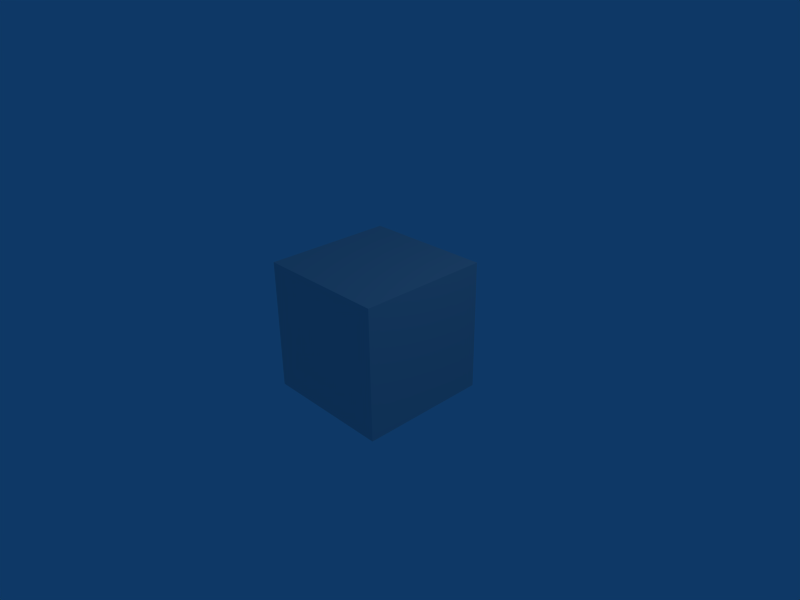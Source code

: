 # Source: die.blend  (saved by Blender 2.42.0; exported with 4.5.12 LTS)
import bpy
from mathutils import Matrix  # noqa: F401  (used for matrix-valued properties, if any)

bpy.ops.wm.read_factory_settings(use_empty=True)
scene = bpy.context.scene
scene.name = 'Scene'

# ---- collections
col_collection_1 = bpy.data.collections.new('Collection 1'); scene.collection.children.link(col_collection_1)

# ---- materials (node trees are filled in below, after node groups)
mat_material = bpy.data.materials.new('Material')
mat_material.alpha_threshold = 0.0
mat_material.roughness = 0.5
mat_material.line_color = (0.0, 0.0, 0.0, 1.0)

# ---- material node trees

# ---- world
world_world = bpy.data.worlds.new('World'); scene.world = world_world
world_world.color = (0.05656, 0.2208, 0.4)
world_world.use_sun_shadow = False
world_world.sun_shadow_jitter_overblur = 0.0
world_world.cycles.sampling_method = 'MANUAL'
world_world.cycles.sample_map_resolution = 256

# ---- cameras
cam_camera = bpy.data.cameras.new('Camera')
cam_camera.passepartout_alpha = 0.2
cam_camera.clip_end = 100.0
cam_camera.lens = 35.0
cam_camera.ortho_scale = 7.314
cam_camera.show_passepartout = False
cam_camera.show_safe_areas = True
cam_camera.dof.focus_distance = 0.0
cam_camera.dof.aperture_fstop = 128.0

# ---- lights
light_spot = bpy.data.lights.new('Spot', 'POINT')
light_spot.transmission_factor = 0.0
light_spot.cutoff_distance = 30.0
light_spot.energy = 100.0
light_spot.shadow_buffer_clip_start = 1.001
light_spot.shadow_soft_size = 1.0
light_spot.shadow_maximum_resolution = 0.006
light_spot.use_absolute_resolution = True
light_spot.cycles.use_multiple_importance_sampling = False

# ---- meshes
me_cube = bpy.data.meshes.new('Cube')
me_cube.from_pydata([(1.0, 1.0, -1.0), (1.0, -1.0, -1.0), (-1.0, -1.0, -1.0), (-1.0, 1.0, -1.0), (1.0, 1.0, 1.0), (1.0, -1.0, 1.0), (-1.0, -1.0, 1.0), (-1.0, 1.0, 1.0)], [], [(0, 1, 2, 3), (4, 7, 6, 5), (0, 4, 5, 1), (1, 5, 6, 2), (2, 6, 7, 3), (4, 0, 3, 7)])
_uv = me_cube.uv_layers.new(name='UVMap')
_uv.uv.foreach_set('vector', [0.5864, 0.02679, 0.5864, 0.2646, 0.3486, 0.2646, 0.3486, 0.02679, 0.5864, 0.7404, 0.3486, 0.7404, 0.3486, 0.5025, 0.5864, 0.5025, 0.8243, 0.2646, 0.8243, 0.5025, 0.5864, 0.5025, 0.5864, 0.2646, 0.5864, 0.2646, 0.5864, 0.5025, 0.3486, 0.5025, 0.3486, 0.2646, 0.3486, 0.2646, 0.3486, 0.5025, 0.1107, 0.5025, 0.1107, 0.2646, 0.5864, 0.7404, 0.5864, 0.9782, 0.3486, 0.9782, 0.3486, 0.7404])
_ca = me_cube.color_attributes.new('Col', 'BYTE_COLOR', 'CORNER')
_ca.data.foreach_set('color', [1.0, 1.0, 1.0, 1.0, 1.0, 1.0, 1.0, 1.0, 1.0, 1.0, 1.0, 1.0, 1.0, 1.0, 1.0, 1.0, 1.0, 1.0, 1.0, 1.0, 1.0, 1.0, 1.0, 1.0, 1.0, 1.0, 1.0, 1.0, 1.0, 1.0, 1.0, 1.0, 1.0, 1.0, 1.0, 1.0, 1.0, 1.0, 1.0, 1.0, 1.0, 1.0, 1.0, 1.0, 1.0, 1.0, 1.0, 1.0, 1.0, 1.0, 1.0, 1.0, 1.0, 1.0, 1.0, 1.0, 1.0, 1.0, 1.0, 1.0, 1.0, 1.0, 1.0, 1.0, 1.0, 1.0, 1.0, 1.0, 1.0, 1.0, 1.0, 1.0, 1.0, 1.0, 1.0, 1.0, 1.0, 1.0, 1.0, 1.0, 1.0, 1.0, 1.0, 1.0, 1.0, 1.0, 1.0, 1.0, 1.0, 1.0, 1.0, 1.0, 1.0, 1.0, 1.0, 1.0])
me_cube.materials.append(mat_material)
me_cube.use_remesh_preserve_volume = False
me_cube.use_remesh_preserve_attributes = False
me_cube.use_mirror_vertex_groups = False
me_cube.update()

# ---- objects
ob_cube = bpy.data.objects.new('Cube', me_cube)
ob_lamp = bpy.data.objects.new('Lamp', light_spot)
ob_camera = bpy.data.objects.new('Camera', cam_camera)

# ---- transforms, parenting, visibility, modifiers, constraints
ob_cube.location = (0.0, 0.0, 0.0)
ob_cube.lock_rotations_4d = False
ob_cube.empty_display_type = 'ARROWS'
ob_cube.color = (0.0, 0.0, 0.0, 1.0)
ob_cube.lineart.crease_threshold = 0.0
ob_lamp.location = (4.076, 1.005, 5.904)
ob_lamp.rotation_euler = (0.6503, 0.05522, 1.866)
ob_lamp.lock_rotations_4d = False
ob_lamp.empty_display_type = 'ARROWS'
ob_lamp.color = (0.0, 0.0, 0.0, 0.0)
ob_lamp.lineart.crease_threshold = 0.0
ob_camera.location = (7.481, -6.508, 5.344)
ob_camera.rotation_euler = (1.109, 0.01082, 0.8149)
ob_camera.lock_rotations_4d = False
ob_camera.empty_display_type = 'ARROWS'
ob_camera.color = (0.0, 0.0, 0.0, 0.0)
ob_camera.display_type = 'WIRE'
ob_camera.lineart.crease_threshold = 0.0

# ---- collection membership
col_collection_1.objects.link(ob_cube)
col_collection_1.objects.link(ob_lamp)
col_collection_1.objects.link(ob_camera)

# ---- scene / render settings (as saved in the file)
scene.camera = ob_camera
scene.frame_start = 1; scene.frame_end = 40; scene.frame_set(1)
scene.render.engine = 'BLENDER_EEVEE_NEXT'
scene.render.image_settings.file_format = 'JPEG'
scene.render.image_settings.color_mode = 'RGB'
scene.render.image_settings.quality = 100
scene.render.image_settings.compression = 100
scene.render.image_settings.exr_codec = 'RLE'
scene.render.resolution_x = 1024
scene.render.resolution_y = 768
scene.render.pixel_aspect_x = 100.0
scene.render.pixel_aspect_y = 100.0
scene.render.fps = 25
scene.render.dither_intensity = 0.0
scene.render.use_compositing = False
scene.render.use_sequencer = False
scene.render.bake_bias = 0.0
scene.render.use_stamp_time = False
scene.render.use_stamp_date = False
scene.render.use_stamp_frame = False
scene.render.use_stamp_camera = False
scene.render.use_stamp_scene = False
scene.render.use_stamp_filename = False
scene.render.use_stamp_render_time = False
scene.render.stamp_font_size = 0
scene.cycles.use_denoising = False
scene.cycles.samples = 10
scene.cycles.sampling_pattern = 'TABULATED_SOBOL'
scene.cycles.light_sampling_threshold = 0.0
scene.cycles.use_adaptive_sampling = False
scene.cycles.use_light_tree = False
scene.cycles.blur_glossy = 0.0
scene.cycles.volume_bounces = 1
scene.cycles.pixel_filter_type = 'GAUSSIAN'
scene.cycles.sample_clamp_indirect = 0.0
scene.view_settings.view_transform = 'Raw'
bpy.context.view_layer.update()
